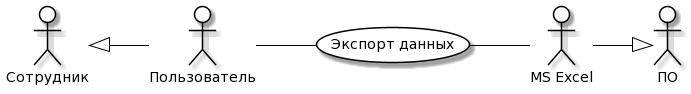

The diagram above was rendered by PlantUML. Its source (embedded in the PNG):
@startuml
skinparam actor {
	BackgroundColor White
	ArrowColor Black
	BorderColor Black
}
skinparam usecase {
	BackgroundColor White
	ArrowColor Black
	BorderColor Black
}
left to right direction
actor P0 as "Сотрудник"
actor M0 as "ПО"
actor P as "Пользователь"
actor M as "MS Excel"
usecase A as "Экспорт данных"
P -- (A)
(A) -- M
P0 <|-- P
M --|> M0
@enduml